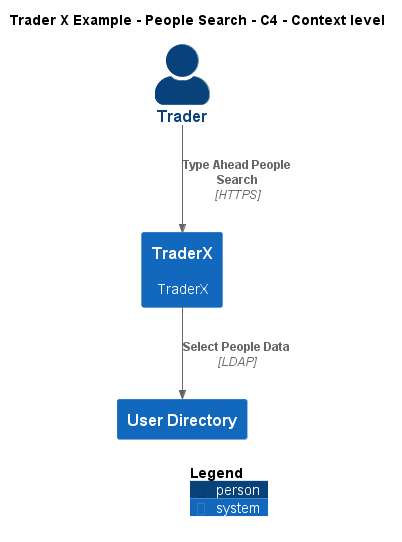

The diagram above was rendered by PlantUML. Its source (embedded in the PNG):
@startuml
!include ..\..\..\.c4s\C4_Context.puml

AddElementTag("c4interflow:lifecycle:new", $bgColor=green, $fontColor=#ffffff, $borderColor=green, $shadowing="False")
AddElementTag("c4interflow:lifecycle:changed", $bgColor=orange, $fontColor=#ffffff, $borderColor=orange, $shadowing="False")
AddElementTag("c4interflow:lifecycle:removed", $bgColor=red, $fontColor=#ffffff, $borderColor=red, $shadowing="False")

AddRelTag("c4interflow:lifecycle:new", $textColor=green, $lineColor=green)
AddRelTag("c4interflow:lifecycle:changed", $textColor=orange, $lineColor=orange)
AddRelTag("c4interflow:lifecycle:removed", $textColor=red, $lineColor=red)

SHOW_PERSON_PORTRAIT()
LAYOUT_TOP_DOWN()

skinparam linetype polyline

title Trader X Example - People Search - C4 - Context level

Person(TraderXExample.Actors.Trader, "Trader", "")
System(TraderXExample.SoftwareSystems.TraderX, "TraderX", "TraderX")
System(TraderXExample.SoftwareSystems.UserDirectory, "User Directory", "")

Rel(TraderXExample.Actors.Trader, TraderXExample.SoftwareSystems.TraderX, "Type Ahead People Search", "HTTPS", $tags="protocol:https")
Rel(TraderXExample.SoftwareSystems.TraderX, TraderXExample.SoftwareSystems.UserDirectory, "Select People Data", "LDAP", $tags="protocol:ldap")


SHOW_LEGEND()
@enduml